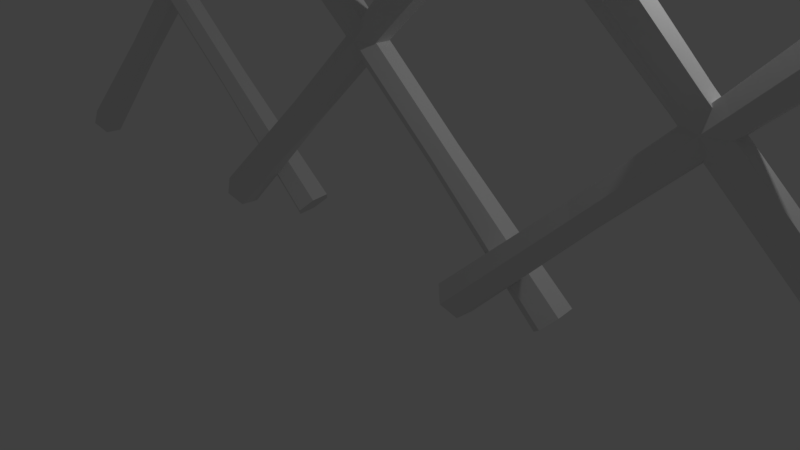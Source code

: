 # Source: zid-bete.blend  (saved by Blender 2.77.0; exported with 4.5.12 LTS)
import bpy
from mathutils import Matrix  # noqa: F401  (used for matrix-valued properties, if any)

bpy.ops.wm.read_factory_settings(use_empty=True)
scene = bpy.context.scene
scene.name = 'Scene'

# ---- collections
col_collection_1 = bpy.data.collections.new('Collection 1'); scene.collection.children.link(col_collection_1)

# ---- world
world_world = bpy.data.worlds.new('World'); scene.world = world_world
world_world.color = (0.05088, 0.05088, 0.05088)
world_world.use_sun_shadow = False
world_world.sun_shadow_jitter_overblur = 0.0
world_world.cycles.sampling_method = 'MANUAL'

# ---- cameras
cam_camera = bpy.data.cameras.new('Camera')
cam_camera.clip_end = 100.0
cam_camera.lens = 35.0
cam_camera.sensor_width = 32.0
cam_camera.sensor_height = 18.0
cam_camera.ortho_scale = 7.314
cam_camera.dof.focus_distance = 0.0
cam_camera.dof.aperture_fstop = 128.0

# ---- lights
light_lamp = bpy.data.lights.new('Lamp', 'POINT')
light_lamp.transmission_factor = 0.0
light_lamp.cutoff_distance = 30.0
light_lamp.energy = 100.0
light_lamp.shadow_buffer_clip_start = 1.001
light_lamp.shadow_soft_size = 0.1
light_lamp.shadow_maximum_resolution = 0.006
light_lamp.use_absolute_resolution = True

# ---- meshes
me_cylinder = bpy.data.meshes.new('Cylinder')
me_cylinder.from_pydata([(-2.684, 0.08716, 0.09667), (1.379, 0.3437, 4.171), (-2.527, -0.05087, -0.05092), (1.537, 0.2044, 4.022), (-2.527, -0.306, -0.03441), (1.537, -0.05295, 4.039), (-2.685, -0.4231, 0.1297), (1.378, -0.1711, 4.205), (-2.841, -0.2851, 0.2773), (1.22, -0.03187, 4.354), (-2.841, -0.02997, 0.2608), (1.221, 0.2255, 4.337), (2.037, 0.2491, 4.484), (1.86, 0.4055, 4.651), (2.037, -0.04008, 4.503), (1.858, -0.1728, 4.689), (1.681, -0.0164, 4.856), (1.681, 0.2728, 4.837), (2.19, 0.1371, 5.002), (-1.136, 0.1311, 1.652), (0.2183, 0.2179, 3.011), (0.3437, 0.1074, 2.892), (-1.012, 0.02169, 1.535), (0.3432, -0.09684, 2.906), (-1.012, -0.1805, 1.549), (0.2174, -0.1906, 3.037), (-1.137, -0.2733, 1.679), (0.09196, -0.08011, 3.155), (-1.261, -0.1639, 1.796), (0.09244, 0.1241, 3.142), (-1.261, 0.03824, 1.782), (2.666, 0.5009, 0.1245), (-1.388, 0.1312, 4.199), (2.829, 0.3738, 0.275), (-1.223, 0.003005, 4.351), (2.841, 0.1187, 0.2637), (-1.211, -0.2544, 4.34), (2.69, -0.009436, 0.1019), (-1.363, -0.3836, 4.177), (2.527, 0.1176, -0.04865), (-1.528, -0.2554, 4.025), (2.515, 0.3728, -0.03737), (-1.54, 0.001974, 4.036), (-1.684, -0.02502, 4.853), (-1.869, 0.119, 4.683), (-1.67, -0.3142, 4.841), (-1.841, -0.4594, 4.657), (-2.026, -0.3154, 4.486), (-2.04, -0.02617, 4.499), (-2.185, -0.2005, 5.002), (1.124, 0.3062, 1.674), (-0.227, 0.1843, 3.033), (-0.09654, 0.08258, 3.153), (1.253, 0.2055, 1.794), (-0.08688, -0.1216, 3.144), (1.263, 0.003346, 1.785), (-0.2077, -0.2242, 3.015), (1.143, -0.09815, 1.657), (-0.3381, -0.1225, 2.894), (1.014, 0.002536, 1.537), (-0.3478, 0.08176, 2.903), (1.005, 0.2047, 1.546), (1.601, 0.08716, 0.09667), (5.664, 0.3437, 4.171), (1.758, -0.05087, -0.05092), (5.822, 0.2044, 4.022), (1.757, -0.306, -0.03441), (5.821, -0.05295, 4.039), (1.6, -0.4231, 0.1297), (5.663, -0.1711, 4.205), (1.443, -0.2851, 0.2773), (5.505, -0.03187, 4.354), (1.444, -0.02997, 0.2608), (5.505, 0.2255, 4.337), (6.322, 0.2491, 4.484), (6.145, 0.4055, 4.651), (6.321, -0.04008, 4.503), (6.143, -0.1728, 4.689), (5.966, -0.0164, 4.856), (5.966, 0.2728, 4.837), (6.475, 0.1371, 5.002), (3.149, 0.1311, 1.652), (4.503, 0.2179, 3.011), (4.628, 0.1074, 2.892), (3.273, 0.02169, 1.535), (4.628, -0.09684, 2.906), (3.273, -0.1805, 1.549), (4.502, -0.1906, 3.037), (3.148, -0.2733, 1.679), (4.377, -0.08011, 3.155), (3.024, -0.1639, 1.796), (4.377, 0.1241, 3.142), (3.024, 0.03824, 1.782), (6.951, 0.5009, 0.1245), (2.897, 0.1312, 4.199), (7.114, 0.3738, 0.275), (3.062, 0.003005, 4.351), (7.126, 0.1187, 0.2637), (3.074, -0.2544, 4.34), (6.975, -0.009436, 0.1019), (2.921, -0.3836, 4.177), (6.812, 0.1176, -0.04865), (2.757, -0.2554, 4.025), (6.8, 0.3728, -0.03737), (2.745, 0.001974, 4.036), (2.601, -0.02502, 4.853), (2.416, 0.119, 4.683), (2.615, -0.3142, 4.841), (2.444, -0.4594, 4.657), (2.259, -0.3154, 4.486), (2.245, -0.02617, 4.499), (2.099, -0.2005, 5.002), (5.409, 0.3062, 1.674), (4.058, 0.1843, 3.033), (4.188, 0.08258, 3.153), (5.538, 0.2055, 1.794), (4.198, -0.1216, 3.144), (5.548, 0.003346, 1.785), (4.077, -0.2242, 3.015), (5.428, -0.09815, 1.657), (3.947, -0.1225, 2.894), (5.299, 0.002536, 1.537), (3.937, 0.08176, 2.903), (5.29, 0.2047, 1.546), (5.9, 0.08716, 0.09667), (9.963, 0.3437, 4.171), (6.057, -0.05087, -0.05092), (10.12, 0.2044, 4.022), (6.057, -0.306, -0.03441), (10.12, -0.05295, 4.039), (5.899, -0.4231, 0.1297), (9.962, -0.1711, 4.205), (5.743, -0.2851, 0.2773), (9.804, -0.03187, 4.354), (5.743, -0.02997, 0.2608), (9.805, 0.2255, 4.337), (10.62, 0.2491, 4.484), (10.44, 0.4055, 4.651), (10.62, -0.04008, 4.503), (10.44, -0.1728, 4.689), (10.26, -0.0164, 4.856), (10.27, 0.2728, 4.837), (10.77, 0.1371, 5.002), (7.448, 0.1311, 1.652), (8.802, 0.2179, 3.011), (8.928, 0.1074, 2.892), (7.572, 0.02169, 1.535), (8.927, -0.09684, 2.906), (7.572, -0.1805, 1.549), (8.801, -0.1906, 3.037), (7.447, -0.2733, 1.679), (8.676, -0.08011, 3.155), (7.323, -0.1639, 1.796), (8.676, 0.1241, 3.142), (7.323, 0.03824, 1.782), (11.25, 0.5009, 0.1245), (7.196, 0.1312, 4.199), (11.41, 0.3738, 0.275), (7.361, 0.003005, 4.351), (11.43, 0.1187, 0.2637), (7.373, -0.2544, 4.34), (11.27, -0.009436, 0.1019), (7.221, -0.3836, 4.177), (11.11, 0.1176, -0.04865), (7.056, -0.2554, 4.025), (11.1, 0.3728, -0.03737), (7.044, 0.001974, 4.036), (6.9, -0.02502, 4.853), (6.715, 0.119, 4.683), (6.914, -0.3142, 4.841), (6.743, -0.4594, 4.657), (6.558, -0.3154, 4.486), (6.544, -0.02617, 4.499), (6.399, -0.2005, 5.002), (9.708, 0.3062, 1.674), (8.357, 0.1843, 3.033), (8.487, 0.08258, 3.153), (9.838, 0.2055, 1.794), (8.497, -0.1216, 3.144), (9.847, 0.003346, 1.785), (8.376, -0.2242, 3.015), (9.727, -0.09815, 1.657), (8.246, -0.1225, 2.894), (9.598, 0.002536, 1.537), (8.236, 0.08176, 2.903), (9.589, 0.2047, 1.546), (-6.907, 0.08716, 0.09667), (-2.844, 0.3437, 4.171), (-6.75, -0.05087, -0.05092), (-2.686, 0.2044, 4.022), (-6.751, -0.306, -0.03441), (-2.687, -0.05295, 4.039), (-6.908, -0.4231, 0.1297), (-2.845, -0.1711, 4.205), (-7.065, -0.2851, 0.2773), (-3.004, -0.03187, 4.354), (-7.064, -0.02997, 0.2608), (-3.003, 0.2255, 4.337), (-2.186, 0.2491, 4.484), (-2.364, 0.4055, 4.651), (-2.187, -0.04008, 4.503), (-2.365, -0.1728, 4.689), (-2.543, -0.0164, 4.856), (-2.542, 0.2728, 4.837), (-2.033, 0.1371, 5.002), (-5.359, 0.1311, 1.652), (-4.005, 0.2179, 3.011), (-3.88, 0.1074, 2.892), (-5.235, 0.02169, 1.535), (-3.88, -0.09684, 2.906), (-5.236, -0.1805, 1.549), (-4.006, -0.1906, 3.037), (-5.36, -0.2733, 1.679), (-4.132, -0.08011, 3.155), (-5.485, -0.1639, 1.796), (-4.131, 0.1241, 3.142), (-5.484, 0.03824, 1.782), (-1.557, 0.5009, 0.1245), (-5.611, 0.1312, 4.199), (-1.394, 0.3738, 0.275), (-5.447, 0.003005, 4.351), (-1.382, 0.1187, 0.2637), (-5.435, -0.2544, 4.34), (-1.533, -0.009436, 0.1019), (-5.587, -0.3836, 4.177), (-1.696, 0.1176, -0.04865), (-5.751, -0.2554, 4.025), (-1.708, 0.3728, -0.03737), (-5.763, 0.001974, 4.036), (-5.907, -0.02502, 4.853), (-6.092, 0.119, 4.683), (-5.894, -0.3142, 4.841), (-6.065, -0.4594, 4.657), (-6.249, -0.3154, 4.486), (-6.263, -0.02617, 4.499), (-6.409, -0.2005, 5.002), (-3.099, 0.3062, 1.674), (-4.45, 0.1843, 3.033), (-4.32, 0.08258, 3.153), (-2.97, 0.2055, 1.794), (-4.31, -0.1216, 3.144), (-2.96, 0.003346, 1.785), (-4.431, -0.2242, 3.015), (-3.08, -0.09815, 1.657), (-4.562, -0.1225, 2.894), (-3.209, 0.002536, 1.537), (-4.571, 0.08176, 2.903), (-3.219, 0.2047, 1.546)], [], [(20, 1, 3, 21), (21, 3, 5, 23), (23, 5, 7, 25), (25, 7, 9, 27), (1, 11, 17, 13), (27, 9, 11, 29), (29, 11, 1, 20), (0, 2, 4, 6, 8, 10), (16, 15, 18), (3, 1, 13, 12), (5, 3, 12, 14), (11, 9, 16, 17), (9, 7, 15, 16), (7, 5, 14, 15), (17, 16, 18), (12, 13, 18), (13, 17, 18), (14, 12, 18), (15, 14, 18), (10, 30, 19, 0), (30, 29, 20, 19), (8, 28, 30, 10), (28, 27, 29, 30), (6, 26, 28, 8), (26, 25, 27, 28), (4, 24, 26, 6), (24, 23, 25, 26), (2, 22, 24, 4), (22, 21, 23, 24), (0, 19, 22, 2), (19, 20, 21, 22), (51, 32, 34, 52), (52, 34, 36, 54), (54, 36, 38, 56), (56, 38, 40, 58), (32, 42, 48, 44), (58, 40, 42, 60), (60, 42, 32, 51), (31, 33, 35, 37, 39, 41), (47, 46, 49), (34, 32, 44, 43), (36, 34, 43, 45), (42, 40, 47, 48), (40, 38, 46, 47), (38, 36, 45, 46), (48, 47, 49), (43, 44, 49), (44, 48, 49), (45, 43, 49), (46, 45, 49), (41, 61, 50, 31), (61, 60, 51, 50), (39, 59, 61, 41), (59, 58, 60, 61), (37, 57, 59, 39), (57, 56, 58, 59), (35, 55, 57, 37), (55, 54, 56, 57), (33, 53, 55, 35), (53, 52, 54, 55), (31, 50, 53, 33), (50, 51, 52, 53), (82, 63, 65, 83), (83, 65, 67, 85), (85, 67, 69, 87), (87, 69, 71, 89), (63, 73, 79, 75), (89, 71, 73, 91), (91, 73, 63, 82), (62, 64, 66, 68, 70, 72), (78, 77, 80), (65, 63, 75, 74), (67, 65, 74, 76), (73, 71, 78, 79), (71, 69, 77, 78), (69, 67, 76, 77), (79, 78, 80), (74, 75, 80), (75, 79, 80), (76, 74, 80), (77, 76, 80), (72, 92, 81, 62), (92, 91, 82, 81), (70, 90, 92, 72), (90, 89, 91, 92), (68, 88, 90, 70), (88, 87, 89, 90), (66, 86, 88, 68), (86, 85, 87, 88), (64, 84, 86, 66), (84, 83, 85, 86), (62, 81, 84, 64), (81, 82, 83, 84), (113, 94, 96, 114), (114, 96, 98, 116), (116, 98, 100, 118), (118, 100, 102, 120), (94, 104, 110, 106), (120, 102, 104, 122), (122, 104, 94, 113), (93, 95, 97, 99, 101, 103), (109, 108, 111), (96, 94, 106, 105), (98, 96, 105, 107), (104, 102, 109, 110), (102, 100, 108, 109), (100, 98, 107, 108), (110, 109, 111), (105, 106, 111), (106, 110, 111), (107, 105, 111), (108, 107, 111), (103, 123, 112, 93), (123, 122, 113, 112), (101, 121, 123, 103), (121, 120, 122, 123), (99, 119, 121, 101), (119, 118, 120, 121), (97, 117, 119, 99), (117, 116, 118, 119), (95, 115, 117, 97), (115, 114, 116, 117), (93, 112, 115, 95), (112, 113, 114, 115), (144, 125, 127, 145), (145, 127, 129, 147), (147, 129, 131, 149), (149, 131, 133, 151), (125, 135, 141, 137), (151, 133, 135, 153), (153, 135, 125, 144), (124, 126, 128, 130, 132, 134), (140, 139, 142), (127, 125, 137, 136), (129, 127, 136, 138), (135, 133, 140, 141), (133, 131, 139, 140), (131, 129, 138, 139), (141, 140, 142), (136, 137, 142), (137, 141, 142), (138, 136, 142), (139, 138, 142), (134, 154, 143, 124), (154, 153, 144, 143), (132, 152, 154, 134), (152, 151, 153, 154), (130, 150, 152, 132), (150, 149, 151, 152), (128, 148, 150, 130), (148, 147, 149, 150), (126, 146, 148, 128), (146, 145, 147, 148), (124, 143, 146, 126), (143, 144, 145, 146), (175, 156, 158, 176), (176, 158, 160, 178), (178, 160, 162, 180), (180, 162, 164, 182), (156, 166, 172, 168), (182, 164, 166, 184), (184, 166, 156, 175), (155, 157, 159, 161, 163, 165), (171, 170, 173), (158, 156, 168, 167), (160, 158, 167, 169), (166, 164, 171, 172), (164, 162, 170, 171), (162, 160, 169, 170), (172, 171, 173), (167, 168, 173), (168, 172, 173), (169, 167, 173), (170, 169, 173), (165, 185, 174, 155), (185, 184, 175, 174), (163, 183, 185, 165), (183, 182, 184, 185), (161, 181, 183, 163), (181, 180, 182, 183), (159, 179, 181, 161), (179, 178, 180, 181), (157, 177, 179, 159), (177, 176, 178, 179), (155, 174, 177, 157), (174, 175, 176, 177), (206, 187, 189, 207), (207, 189, 191, 209), (209, 191, 193, 211), (211, 193, 195, 213), (187, 197, 203, 199), (213, 195, 197, 215), (215, 197, 187, 206), (186, 188, 190, 192, 194, 196), (202, 201, 204), (189, 187, 199, 198), (191, 189, 198, 200), (197, 195, 202, 203), (195, 193, 201, 202), (193, 191, 200, 201), (203, 202, 204), (198, 199, 204), (199, 203, 204), (200, 198, 204), (201, 200, 204), (196, 216, 205, 186), (216, 215, 206, 205), (194, 214, 216, 196), (214, 213, 215, 216), (192, 212, 214, 194), (212, 211, 213, 214), (190, 210, 212, 192), (210, 209, 211, 212), (188, 208, 210, 190), (208, 207, 209, 210), (186, 205, 208, 188), (205, 206, 207, 208), (237, 218, 220, 238), (238, 220, 222, 240), (240, 222, 224, 242), (242, 224, 226, 244), (218, 228, 234, 230), (244, 226, 228, 246), (246, 228, 218, 237), (217, 219, 221, 223, 225, 227), (233, 232, 235), (220, 218, 230, 229), (222, 220, 229, 231), (228, 226, 233, 234), (226, 224, 232, 233), (224, 222, 231, 232), (234, 233, 235), (229, 230, 235), (230, 234, 235), (231, 229, 235), (232, 231, 235), (227, 247, 236, 217), (247, 246, 237, 236), (225, 245, 247, 227), (245, 244, 246, 247), (223, 243, 245, 225), (243, 242, 244, 245), (221, 241, 243, 223), (241, 240, 242, 243), (219, 239, 241, 221), (239, 238, 240, 241), (217, 236, 239, 219), (236, 237, 238, 239)])
me_cylinder.use_remesh_preserve_volume = False
me_cylinder.use_remesh_preserve_attributes = False
me_cylinder.use_mirror_vertex_groups = False
me_cylinder.update()

# ---- objects
ob_cylinder = bpy.data.objects.new('Cylinder', me_cylinder)
ob_lamp = bpy.data.objects.new('Lamp', light_lamp)
ob_camera = bpy.data.objects.new('Camera', cam_camera)

# ---- transforms, parenting, visibility, modifiers, constraints
ob_cylinder.location = (0.0, 0.0, 0.0)
ob_cylinder.lineart.crease_threshold = 0.0
ob_lamp.location = (4.076, 1.005, 5.904)
ob_lamp.rotation_euler = (0.6503, 0.05522, 1.866)
ob_lamp.lock_rotations_4d = False
ob_lamp.empty_display_type = 'ARROWS'
ob_lamp.color = (0.0, 0.0, 0.0, 0.0)
ob_lamp.lineart.crease_threshold = 0.0
ob_camera.location = (7.481, -6.508, 5.344)
ob_camera.rotation_euler = (1.109, 0.01082, 0.8149)
ob_camera.lock_rotations_4d = False
ob_camera.empty_display_type = 'ARROWS'
ob_camera.color = (0.0, 0.0, 0.0, 0.0)
ob_camera.display_type = 'WIRE'
ob_camera.lineart.crease_threshold = 0.0

# ---- collection membership
col_collection_1.objects.link(ob_cylinder)
col_collection_1.objects.link(ob_lamp)
col_collection_1.objects.link(ob_camera)

# ---- scene / render settings (as saved in the file)
scene.camera = ob_camera
scene.frame_start = 1; scene.frame_end = 250; scene.frame_set(1)
scene.render.engine = 'BLENDER_EEVEE_NEXT'
scene.render.resolution_percentage = 50
scene.render.dither_intensity = 0.0
scene.cycles.use_denoising = False
scene.cycles.samples = 128
scene.cycles.sampling_pattern = 'TABULATED_SOBOL'
scene.cycles.light_sampling_threshold = 0.0
scene.cycles.use_adaptive_sampling = False
scene.cycles.use_light_tree = False
scene.cycles.blur_glossy = 0.0
scene.cycles.sample_clamp_indirect = 0.0
scene.view_settings.view_transform = 'Standard'
bpy.context.view_layer.update()
